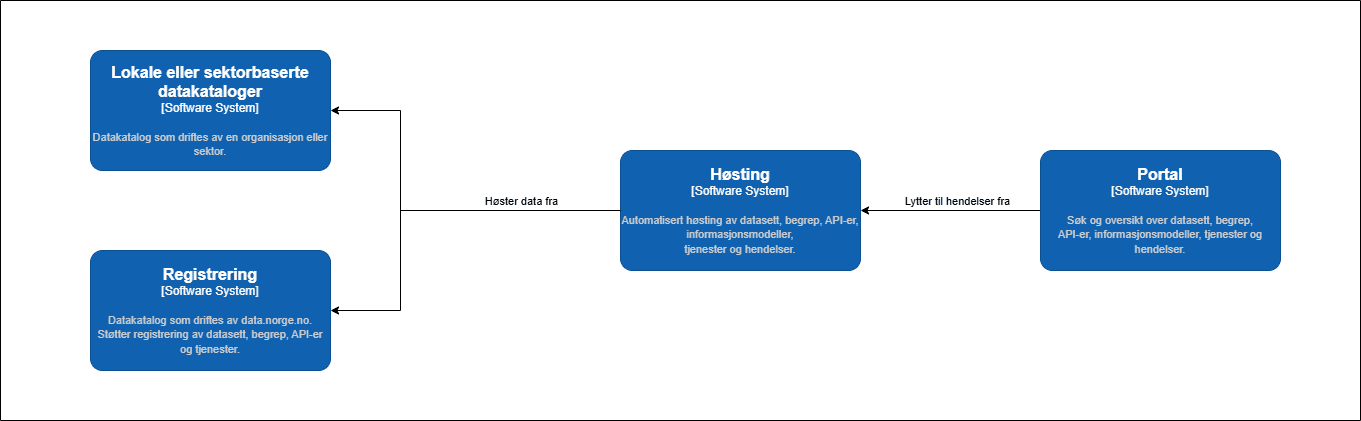

The diagram above was exported from draw.io. Its source (the exported page's mxGraphModel, read from the mxfile embedded in the PNG):
<mxGraphModel dx="2470" dy="2143" grid="1" gridSize="10" guides="1" tooltips="1" connect="1" arrows="1" fold="1" page="1" pageScale="1" pageWidth="827" pageHeight="1169" background="#ffffff" math="0" shadow="0">
  <root>
    <mxCell id="0" />
    <mxCell id="1" parent="0" />
    <mxCell id="1WDsMB44-gr2K0suc6uP-3" style="edgeStyle=orthogonalEdgeStyle;rounded=0;orthogonalLoop=1;jettySize=auto;html=1;entryX=1;entryY=0.5;entryDx=0;entryDy=0;entryPerimeter=0;" parent="1" source="awgtp18qy74-2pRBLp2v-3" target="awgtp18qy74-2pRBLp2v-39" edge="1">
      <mxGeometry relative="1" as="geometry">
        <mxPoint x="140" y="220" as="targetPoint" />
        <Array as="points">
          <mxPoint x="180" y="120" />
          <mxPoint x="180" y="220" />
        </Array>
      </mxGeometry>
    </mxCell>
    <object placeholders="1" c4Name="Høsting" c4Type="Software System" c4Description="Automatisert høsting av datasett, begrep, API-er, informasjonsmodeller,&#10;tjenester og hendelser." label="&lt;font style=&quot;font-size: 16px&quot;&gt;&lt;b&gt;%c4Name%&lt;/b&gt;&lt;/font&gt;&lt;div&gt;[%c4Type%]&lt;/div&gt;&lt;br&gt;&lt;div&gt;&lt;font style=&quot;font-size: 11px&quot;&gt;&lt;font color=&quot;#cccccc&quot;&gt;%c4Description%&lt;/font&gt;&lt;/div&gt;" id="awgtp18qy74-2pRBLp2v-3">
      <mxCell style="rounded=1;whiteSpace=wrap;html=1;labelBackgroundColor=none;fillColor=#1061B0;fontColor=#ffffff;align=center;arcSize=10;strokeColor=#0D5091;metaEdit=1;resizable=0;points=[[0.25,0,0],[0.5,0,0],[0.75,0,0],[1,0.25,0],[1,0.5,0],[1,0.75,0],[0.75,1,0],[0.5,1,0],[0.25,1,0],[0,0.75,0],[0,0.5,0],[0,0.25,0]];" parent="1" vertex="1">
        <mxGeometry x="400" y="60" width="240" height="120" as="geometry" />
      </mxCell>
    </object>
    <mxCell id="awgtp18qy74-2pRBLp2v-8" style="edgeStyle=orthogonalEdgeStyle;rounded=0;orthogonalLoop=1;jettySize=auto;html=1;" parent="1" source="awgtp18qy74-2pRBLp2v-7" target="awgtp18qy74-2pRBLp2v-3" edge="1">
      <mxGeometry relative="1" as="geometry" />
    </mxCell>
    <mxCell id="awgtp18qy74-2pRBLp2v-9" value="Lytter til hendelser fra" style="edgeLabel;html=1;align=center;verticalAlign=middle;resizable=0;points=[];" parent="awgtp18qy74-2pRBLp2v-8" vertex="1" connectable="0">
      <mxGeometry x="-0.0718" y="1" relative="1" as="geometry">
        <mxPoint y="-11" as="offset" />
      </mxGeometry>
    </mxCell>
    <object placeholders="1" c4Name="Portal" c4Type="Software System" c4Description="Søk og oversikt over datasett, begrep,&#10;API-er, informasjonsmodeller, tjenester og hendelser." label="&lt;font style=&quot;font-size: 16px&quot;&gt;&lt;b&gt;%c4Name%&lt;/b&gt;&lt;/font&gt;&lt;div&gt;[%c4Type%]&lt;/div&gt;&lt;br&gt;&lt;div&gt;&lt;font style=&quot;font-size: 11px&quot;&gt;&lt;font color=&quot;#cccccc&quot;&gt;%c4Description%&lt;/font&gt;&lt;/div&gt;" id="awgtp18qy74-2pRBLp2v-7">
      <mxCell style="rounded=1;whiteSpace=wrap;html=1;labelBackgroundColor=none;fillColor=#1061B0;fontColor=#ffffff;align=center;arcSize=10;strokeColor=#0D5091;metaEdit=1;resizable=0;points=[[0.25,0,0],[0.5,0,0],[0.75,0,0],[1,0.25,0],[1,0.5,0],[1,0.75,0],[0.75,1,0],[0.5,1,0],[0.25,1,0],[0,0.75,0],[0,0.5,0],[0,0.25,0]];" parent="1" vertex="1">
        <mxGeometry x="820" y="60" width="240" height="120" as="geometry" />
      </mxCell>
    </object>
    <mxCell id="awgtp18qy74-2pRBLp2v-12" style="edgeStyle=orthogonalEdgeStyle;rounded=0;orthogonalLoop=1;jettySize=auto;html=1;entryX=1;entryY=0.5;entryDx=0;entryDy=0;entryPerimeter=0;" parent="1" source="awgtp18qy74-2pRBLp2v-3" target="1WDsMB44-gr2K0suc6uP-1" edge="1">
      <mxGeometry relative="1" as="geometry">
        <mxPoint x="120" y="220" as="targetPoint" />
        <Array as="points">
          <mxPoint x="180" y="120" />
          <mxPoint x="180" y="20" />
        </Array>
      </mxGeometry>
    </mxCell>
    <mxCell id="awgtp18qy74-2pRBLp2v-15" value="Høster data fra" style="edgeLabel;html=1;align=center;verticalAlign=middle;resizable=0;points=[];" parent="awgtp18qy74-2pRBLp2v-12" vertex="1" connectable="0">
      <mxGeometry x="-0.49" y="-4" relative="1" as="geometry">
        <mxPoint x="-1" y="-6" as="offset" />
      </mxGeometry>
    </mxCell>
    <object placeholders="1" c4Name="Registrering" c4Type="Software System" c4Description="Datakatalog som driftes av data.norge.no. Støtter registrering av datasett, begrep, API-er og tjenester." label="&lt;font style=&quot;font-size: 16px&quot;&gt;&lt;b&gt;%c4Name%&lt;/b&gt;&lt;/font&gt;&lt;div&gt;[%c4Type%]&lt;/div&gt;&lt;br&gt;&lt;div&gt;&lt;font style=&quot;font-size: 11px&quot;&gt;&lt;font color=&quot;#cccccc&quot;&gt;%c4Description%&lt;/font&gt;&lt;/div&gt;" id="awgtp18qy74-2pRBLp2v-39">
      <mxCell style="rounded=1;whiteSpace=wrap;html=1;labelBackgroundColor=none;fillColor=#1061B0;fontColor=#ffffff;align=center;arcSize=10;strokeColor=#0D5091;metaEdit=1;resizable=0;points=[[0.25,0,0],[0.5,0,0],[0.75,0,0],[1,0.25,0],[1,0.5,0],[1,0.75,0],[0.75,1,0],[0.5,1,0],[0.25,1,0],[0,0.75,0],[0,0.5,0],[0,0.25,0]];" parent="1" vertex="1">
        <mxGeometry x="-130" y="160" width="240" height="120" as="geometry" />
      </mxCell>
    </object>
    <object placeholders="1" c4Name="Lokale eller sektorbaserte datakataloger" c4Type="Software System" c4Description="Datakatalog som driftes av en organisasjon eller sektor." label="&lt;font style=&quot;font-size: 16px&quot;&gt;&lt;b&gt;%c4Name%&lt;/b&gt;&lt;/font&gt;&lt;div&gt;[%c4Type%]&lt;/div&gt;&lt;br&gt;&lt;div&gt;&lt;font style=&quot;font-size: 11px&quot;&gt;&lt;font color=&quot;#cccccc&quot;&gt;%c4Description%&lt;/font&gt;&lt;/font&gt;&lt;/div&gt;" id="1WDsMB44-gr2K0suc6uP-1">
      <mxCell style="rounded=1;whiteSpace=wrap;html=1;labelBackgroundColor=none;fillColor=#1061B0;fontColor=#ffffff;align=center;arcSize=10;strokeColor=#0D5091;metaEdit=1;resizable=0;points=[[0.25,0,0],[0.5,0,0],[0.75,0,0],[1,0.25,0],[1,0.5,0],[1,0.75,0],[0.75,1,0],[0.5,1,0],[0.25,1,0],[0,0.75,0],[0,0.5,0],[0,0.25,0]];spacingTop=0;spacing=2;" parent="1" vertex="1">
        <mxGeometry x="-130" y="-40" width="240" height="120" as="geometry" />
      </mxCell>
    </object>
    <mxCell id="jCOl1rfw8xheaZW6MO8X-1" value="" style="swimlane;startSize=0;" vertex="1" parent="1">
      <mxGeometry x="-220" y="-90" width="1360" height="420" as="geometry" />
    </mxCell>
  </root>
</mxGraphModel>